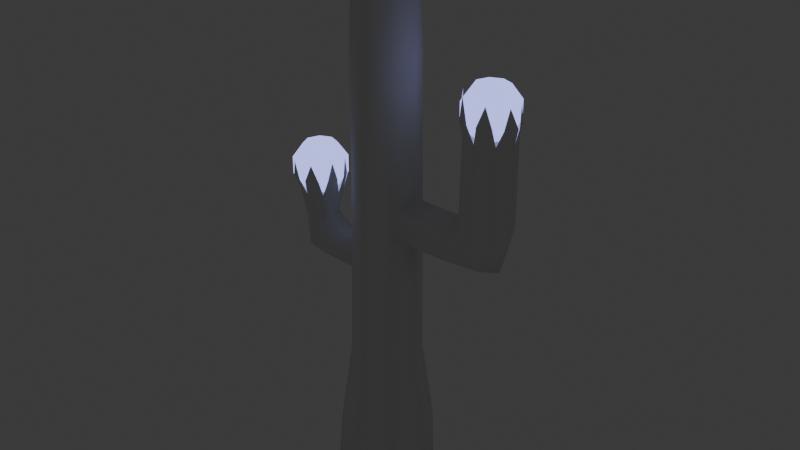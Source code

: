 # Source: cacto_2_.blend  (saved by Blender 4.1.23; exported with 4.5.12 LTS)
import bpy
from mathutils import Matrix  # noqa: F401  (used for matrix-valued properties, if any)

bpy.ops.wm.read_factory_settings(use_empty=True)
scene = bpy.context.scene
scene.name = 'Scene'

# ---- materials (node trees are filled in below, after node groups)
mat_material_001 = bpy.data.materials.new('Material.001')
mat_material_001.use_transparent_shadow = False

# ---- material node trees
mat_material_001.use_nodes = True; mat_material_001.node_tree.nodes.clear()
_N = mat_material_001.node_tree.nodes; _L = mat_material_001.node_tree.links
n0 = _N.new('ShaderNodeOutputMaterial'); n0.name = 'Material Output'; n0.location = (300, 300)
n1 = _N.new('ShaderNodeEmission'); n1.name = 'Emission'; n1.location = (10, 300)
n1.inputs[0].default_value = (0.1113, 0.1217, 0.2889, 1.0)
n1.inputs[1].default_value = 6.0
_L.new(n1.outputs[0], n0.inputs[0])
n0.is_active_output = True

# ---- world
world_world = bpy.data.worlds.new('World'); scene.world = world_world
world_world.use_nodes = True; world_world.node_tree.nodes.clear()
_N = world_world.node_tree.nodes; _L = world_world.node_tree.links
n0 = _N.new('ShaderNodeOutputWorld'); n0.name = 'World Output'; n0.location = (300, 300)
n1 = _N.new('ShaderNodeBackground'); n1.name = 'Background'; n1.location = (10, 300)
n1.inputs[0].default_value = (0.05088, 0.05088, 0.05088, 1.0)
_L.new(n1.outputs[0], n0.inputs[0])
n0.is_active_output = True
world_world.color = (0.05088, 0.05088, 0.05088)
world_world.use_sun_shadow = False
world_world.sun_shadow_jitter_overblur = 0.0

# ---- meshes
me_sphere_002 = bpy.data.meshes.new('Sphere.002')
me_sphere_002.from_pydata([(0.4501, 0.5534, 1.109), (0.797, 0.9003, 0.4335), (0.797, 0.9003, -0.4013), (0.4501, 0.5534, -1.077), (0.6826, -0.007975, 1.109), (1.173, -0.007975, 0.4335), (1.173, -0.007975, -0.4013), (0.6826, -0.007975, -1.077), (0.4501, -0.5693, 1.109), (0.797, -0.9163, 0.4335), (0.797, -0.9163, -0.4013), (0.4501, -0.5693, -1.077), (-0.1113, -0.8019, 1.109), (-0.1113, -1.293, 0.4335), (-0.1113, -1.293, -0.4013), (-0.1113, -0.8019, -1.077), (-0.6727, -0.5693, 1.109), (-1.02, -0.9163, 0.4335), (-1.02, -0.9163, -0.4013), (-0.6727, -0.5693, -1.077), (-0.1113, -0.007975, -1.335), (-0.1113, -0.007975, 1.367), (-0.9052, -0.007975, 1.109), (-1.396, -0.007975, 0.4335), (-1.396, -0.007975, -0.4013), (-0.9052, -0.007975, -1.077), (-0.6727, 0.5534, 1.109), (-1.02, 0.9003, 0.4335), (-1.02, 0.9003, -0.4013), (-0.6727, 0.5534, -1.077), (-0.1113, 0.7859, 1.109), (-0.1113, 1.277, 0.4335), (-0.1113, 1.277, -0.4013), (-0.1113, 0.7859, -1.077)], [], [(20, 33, 3), (32, 31, 1, 2), (30, 21, 0), (33, 32, 2, 3), (31, 30, 0, 1), (3, 2, 6, 7), (1, 0, 4, 5), (20, 3, 7), (2, 1, 5, 6), (0, 21, 4), (7, 6, 10, 11), (5, 4, 8, 9), (20, 7, 11), (6, 5, 9, 10), (4, 21, 8), (11, 10, 14, 15), (9, 8, 12, 13), (20, 11, 15), (10, 9, 13, 14), (8, 21, 12), (15, 14, 18, 19), (13, 12, 16, 17), (20, 15, 19), (14, 13, 17, 18), (12, 21, 16), (19, 18, 24, 25), (17, 16, 22, 23), (20, 19, 25), (18, 17, 23, 24), (16, 21, 22), (25, 24, 28, 29), (23, 22, 26, 27), (20, 25, 29), (24, 23, 27, 28), (22, 21, 26), (29, 28, 32, 33), (27, 26, 30, 31), (20, 29, 33), (28, 27, 31, 32), (26, 21, 30)])
me_sphere_002.polygons.foreach_set('use_smooth', [True] * 40)
_uv = me_sphere_002.uv_layers.new(name='UVMap')
_uv.uv.foreach_set('vector', [0.6875, 0.0, 0.75, 0.2, 0.625, 0.2, 0.75, 0.4, 0.75, 0.6, 0.625, 0.6, 0.625, 0.4, 0.75, 0.8, 0.6875, 1.0, 0.625, 0.8, 0.75, 0.2, 0.75, 0.4, 0.625, 0.4, 0.625, 0.2, 0.75, 0.6, 0.75, 0.8, 0.625, 0.8, 0.625, 0.6, 0.625, 0.2, 0.625, 0.4, 0.5, 0.4, 0.5, 0.2, 0.625, 0.6, 0.625, 0.8, 0.5, 0.8, 0.5, 0.6, 0.5625, 0.0, 0.625, 0.2, 0.5, 0.2, 0.625, 0.4, 0.625, 0.6, 0.5, 0.6, 0.5, 0.4, 0.625, 0.8, 0.5625, 1.0, 0.5, 0.8, 0.5, 0.2, 0.5, 0.4, 0.375, 0.4, 0.375, 0.2, 0.5, 0.6, 0.5, 0.8, 0.375, 0.8, 0.375, 0.6, 0.4375, 0.0, 0.5, 0.2, 0.375, 0.2, 0.5, 0.4, 0.5, 0.6, 0.375, 0.6, 0.375, 0.4, 0.5, 0.8, 0.4375, 1.0, 0.375, 0.8, 0.375, 0.2, 0.375, 0.4, 0.25, 0.4, 0.25, 0.2, 0.375, 0.6, 0.375, 0.8, 0.25, 0.8, 0.25, 0.6, 0.3125, 0.0, 0.375, 0.2, 0.25, 0.2, 0.375, 0.4, 0.375, 0.6, 0.25, 0.6, 0.25, 0.4, 0.375, 0.8, 0.3125, 1.0, 0.25, 0.8, 0.25, 0.2, 0.25, 0.4, 0.125, 0.4, 0.125, 0.2, 0.25, 0.6, 0.25, 0.8, 0.125, 0.8, 0.125, 0.6, 0.1875, 0.0, 0.25, 0.2, 0.125, 0.2, 0.25, 0.4, 0.25, 0.6, 0.125, 0.6, 0.125, 0.4, 0.25, 0.8, 0.1875, 1.0, 0.125, 0.8, 0.125, 0.2, 0.125, 0.4, 0.0, 0.4, 0.0, 0.2, 0.125, 0.6, 0.125, 0.8, 0.0, 0.8, 0.0, 0.6, 0.0625, 0.0, 0.125, 0.2, 0.0, 0.2, 0.125, 0.4, 0.125, 0.6, 0.0, 0.6, 0.0, 0.4, 0.125, 0.8, 0.0625, 1.0, 0.0, 0.8, 1.0, 0.2, 1.0, 0.4, 0.875, 0.4, 0.875, 0.2, 1.0, 0.6, 1.0, 0.8, 0.875, 0.8, 0.875, 0.6, 0.9375, 0.0, 1.0, 0.2, 0.875, 0.2, 1.0, 0.4, 1.0, 0.6, 0.875, 0.6, 0.875, 0.4, 1.0, 0.8, 0.9375, 1.0, 0.875, 0.8, 0.875, 0.2, 0.875, 0.4, 0.75, 0.4, 0.75, 0.2, 0.875, 0.6, 0.875, 0.8, 0.75, 0.8, 0.75, 0.6, 0.8125, 0.0, 0.875, 0.2, 0.75, 0.2, 0.875, 0.4, 0.875, 0.6, 0.75, 0.6, 0.75, 0.4, 0.875, 0.8, 0.8125, 1.0, 0.75, 0.8])
me_sphere_002.materials.append(mat_material_001)
me_sphere_002.update()
me_sphere = bpy.data.meshes.new('Sphere')
me_sphere.from_pydata([(0.4973, 0.5534, 1.109), (0.8443, 0.9003, 0.4335), (0.8443, 0.9003, -0.4013), (0.4973, 0.5534, -1.077), (0.7299, -0.007975, 1.109), (1.221, -0.007975, 0.4335), (1.221, -0.007975, -0.4013), (0.7299, -0.007975, -1.077), (0.4973, -0.5693, 1.109), (0.8443, -0.9163, 0.4335), (0.8443, -0.9163, -0.4013), (0.4973, -0.5693, -1.077), (-0.06403, -0.8019, 1.109), (-0.06403, -1.293, 0.4335), (-0.06403, -1.293, -0.4013), (-0.06403, -0.8019, -1.077), (-0.6254, -0.5693, 1.109), (-0.9723, -0.9163, 0.4335), (-0.9723, -0.9163, -0.4013), (-0.6254, -0.5693, -1.077), (-0.06403, -0.007975, -1.335), (-0.06403, -0.007975, 1.367), (-0.8579, -0.007975, 1.109), (-1.349, -0.007975, 0.4335), (-1.349, -0.007975, -0.4013), (-0.8579, -0.007975, -1.077), (-0.6254, 0.5534, 1.109), (-0.9723, 0.9003, 0.4335), (-0.9723, 0.9003, -0.4013), (-0.6254, 0.5534, -1.077), (-0.06403, 0.7859, 1.109), (-0.06403, 1.277, 0.4335), (-0.06403, 1.277, -0.4013), (-0.06403, 0.7859, -1.077)], [], [(20, 33, 3), (32, 31, 1, 2), (30, 21, 0), (33, 32, 2, 3), (31, 30, 0, 1), (3, 2, 6, 7), (1, 0, 4, 5), (20, 3, 7), (2, 1, 5, 6), (0, 21, 4), (7, 6, 10, 11), (5, 4, 8, 9), (20, 7, 11), (6, 5, 9, 10), (4, 21, 8), (11, 10, 14, 15), (9, 8, 12, 13), (20, 11, 15), (10, 9, 13, 14), (8, 21, 12), (15, 14, 18, 19), (13, 12, 16, 17), (20, 15, 19), (14, 13, 17, 18), (12, 21, 16), (19, 18, 24, 25), (17, 16, 22, 23), (20, 19, 25), (18, 17, 23, 24), (16, 21, 22), (25, 24, 28, 29), (23, 22, 26, 27), (20, 25, 29), (24, 23, 27, 28), (22, 21, 26), (29, 28, 32, 33), (27, 26, 30, 31), (20, 29, 33), (28, 27, 31, 32), (26, 21, 30)])
me_sphere.polygons.foreach_set('use_smooth', [True] * 40)
_uv = me_sphere.uv_layers.new(name='UVMap')
_uv.uv.foreach_set('vector', [0.6875, 0.0, 0.75, 0.2, 0.625, 0.2, 0.75, 0.4, 0.75, 0.6, 0.625, 0.6, 0.625, 0.4, 0.75, 0.8, 0.6875, 1.0, 0.625, 0.8, 0.75, 0.2, 0.75, 0.4, 0.625, 0.4, 0.625, 0.2, 0.75, 0.6, 0.75, 0.8, 0.625, 0.8, 0.625, 0.6, 0.625, 0.2, 0.625, 0.4, 0.5, 0.4, 0.5, 0.2, 0.625, 0.6, 0.625, 0.8, 0.5, 0.8, 0.5, 0.6, 0.5625, 0.0, 0.625, 0.2, 0.5, 0.2, 0.625, 0.4, 0.625, 0.6, 0.5, 0.6, 0.5, 0.4, 0.625, 0.8, 0.5625, 1.0, 0.5, 0.8, 0.5, 0.2, 0.5, 0.4, 0.375, 0.4, 0.375, 0.2, 0.5, 0.6, 0.5, 0.8, 0.375, 0.8, 0.375, 0.6, 0.4375, 0.0, 0.5, 0.2, 0.375, 0.2, 0.5, 0.4, 0.5, 0.6, 0.375, 0.6, 0.375, 0.4, 0.5, 0.8, 0.4375, 1.0, 0.375, 0.8, 0.375, 0.2, 0.375, 0.4, 0.25, 0.4, 0.25, 0.2, 0.375, 0.6, 0.375, 0.8, 0.25, 0.8, 0.25, 0.6, 0.3125, 0.0, 0.375, 0.2, 0.25, 0.2, 0.375, 0.4, 0.375, 0.6, 0.25, 0.6, 0.25, 0.4, 0.375, 0.8, 0.3125, 1.0, 0.25, 0.8, 0.25, 0.2, 0.25, 0.4, 0.125, 0.4, 0.125, 0.2, 0.25, 0.6, 0.25, 0.8, 0.125, 0.8, 0.125, 0.6, 0.1875, 0.0, 0.25, 0.2, 0.125, 0.2, 0.25, 0.4, 0.25, 0.6, 0.125, 0.6, 0.125, 0.4, 0.25, 0.8, 0.1875, 1.0, 0.125, 0.8, 0.125, 0.2, 0.125, 0.4, 0.0, 0.4, 0.0, 0.2, 0.125, 0.6, 0.125, 0.8, 0.0, 0.8, 0.0, 0.6, 0.0625, 0.0, 0.125, 0.2, 0.0, 0.2, 0.125, 0.4, 0.125, 0.6, 0.0, 0.6, 0.0, 0.4, 0.125, 0.8, 0.0625, 1.0, 0.0, 0.8, 1.0, 0.2, 1.0, 0.4, 0.875, 0.4, 0.875, 0.2, 1.0, 0.6, 1.0, 0.8, 0.875, 0.8, 0.875, 0.6, 0.9375, 0.0, 1.0, 0.2, 0.875, 0.2, 1.0, 0.4, 1.0, 0.6, 0.875, 0.6, 0.875, 0.4, 1.0, 0.8, 0.9375, 1.0, 0.875, 0.8, 0.875, 0.2, 0.875, 0.4, 0.75, 0.4, 0.75, 0.2, 0.875, 0.6, 0.875, 0.8, 0.75, 0.8, 0.75, 0.6, 0.8125, 0.0, 0.875, 0.2, 0.75, 0.2, 0.875, 0.4, 0.875, 0.6, 0.75, 0.6, 0.75, 0.4, 0.875, 0.8, 0.8125, 1.0, 0.75, 0.8])
me_sphere.materials.append(mat_material_001)
me_sphere.update()
me_cylinder_004 = bpy.data.meshes.new('Cylinder.004')
me_cylinder_004.from_pydata([(1.372, 0.0, -1.413), (1.043, 0.0, 1.0), (0.983, -0.9404, -1.413), (-2.819, 0.0, 4.423), (0.7496, -0.7071, 1.0), (0.04251, -1.33, -1.413), (0.04251, -1.0, 1.0), (2.337, 0.0, 4.527), (2.333, -0.4436, 4.711), (-1.917, 0.0, 3.284), (-0.8979, -0.9404, -1.413), (2.325, -0.6274, 5.154), (2.316, -0.4436, 5.598), (-1.854, -0.3649, 3.421), (-0.6646, -0.7071, 1.0), (2.312, 0.0, 5.782), (-1.7, -0.516, 3.752), (3.746, 0.0, 4.657), (3.545, -0.573, 4.862), (-1.287, 0.0, -1.413), (-1.547, -0.3649, 4.083), (3.145, -0.8103, 5.206), (-0.9575, 0.0, 1.0), (2.693, -0.573, 5.672), (-1.484, 0.0, 4.22), (2.513, 0.0, 5.867), (1.413, 0.0, -3.258), (4.023, 0.0, 5.724), (3.814, -0.5142, 5.764), (-2.553, 0.0, 3.485), (0.996, -1.006, -3.258), (3.309, -0.7273, 5.862), (2.804, -0.5142, 5.959), (-2.415, -0.4322, 3.599), (-0.01004, -1.423, -3.258), (2.595, 0.0, 6.0), (-2.082, -0.6112, 3.875), (4.022, 0.0, 8.234), (-1.016, -1.006, -3.258), (3.819, -0.4901, 8.242), (3.329, -0.6932, 8.26), (-1.749, -0.4322, 4.15), (2.839, -0.4901, 8.279), (-1.433, 0.0, -3.258), (-1.611, 0.0, 4.265), (2.636, 0.0, 8.286), (2.662, -0.3831, 8.719), (1.042, 0.0, 3.002), (2.536, -0.07901, 8.724), (0.7574, -0.6866, 3.002), (2.653, -0.2451, 9.395), (3.133, -0.7274, 8.695), (-2.666, -0.2597, 4.425), (0.07085, -0.971, 3.002), (2.816, -0.5961, 8.707), (-2.279, -0.4331, 4.527), (2.881, -0.5732, 9.315), (-0.6157, -0.6866, 3.002), (3.778, -0.6122, 8.72), (-1.972, -0.3062, 4.524), (3.425, -0.7585, 8.733), (-0.9001, 0.0, 3.002), (3.587, -0.643, 9.244), (-1.845, 0.0, 4.523), (4.117, -0.02212, 8.635), (-2.898, 0.0, 5.258), (3.964, -0.3903, 8.654), (4.006, -0.2278, 9.181), (0.7582, -0.6771, 4.596), (-2.72, -0.4292, 5.257), (0.0811, -0.9576, 4.596), (-2.291, -0.607, 5.253), (2.333, 0.4436, 4.711), (-0.596, -0.6771, 4.596), (2.325, 0.6274, 5.154), (-1.862, -0.4292, 5.248), (2.316, 0.4436, 5.598), (-0.8765, 0.0, 4.596), (3.545, 0.573, 4.862), (-1.684, 0.0, 5.247), (3.145, 0.8103, 5.206), (-3.023, -0.1593, 5.678), (2.693, 0.573, 5.672), (1.004, 0.0, 7.12), (3.814, 0.5142, 5.764), (0.7312, -0.6576, 7.12), (3.309, 0.7273, 5.862), (-2.939, -0.3604, 5.677), (2.804, 0.5142, 5.959), (3.819, 0.4901, 8.242), (0.07357, -0.93, 7.12), (-3.039, -0.2576, 6.18), (3.329, 0.6932, 8.26), (-0.584, -0.6576, 7.12), (2.839, 0.4901, 8.279), (-2.776, -0.6005, 5.692), (2.662, 0.3831, 8.719), (-0.8564, 0.0, 7.12), (2.536, 0.07901, 8.724), (-2.426, -0.7455, 5.689), (2.653, 0.2451, 9.395), (1.004, 0.0, 9.614), (3.133, 0.7274, 8.695), (-2.608, -0.7224, 6.186), (2.816, 0.5961, 8.707), (-1.845, -0.6006, 5.684), (2.881, 0.5732, 9.315), (0.7312, -0.6576, 9.614), (3.778, 0.6122, 8.72), (0.07357, -0.93, 9.614), (3.425, 0.7585, 8.733), (-2.212, -0.7524, 5.687), (3.587, 0.643, 9.244), (-0.584, -0.6576, 9.614), (4.117, 0.02212, 8.635), (-2.043, -0.6798, 6.171), (3.964, 0.3903, 8.654), (-0.8564, 0.0, 9.614), (4.006, 0.2278, 9.181), (-1.704, -0.3829, 5.708), (0.9241, 0.0, 11.77), (-1.597, -0.1253, 5.707), (0.675, -0.6014, 11.77), (-1.65, -0.2519, 6.212), (0.07357, -0.8505, 11.77), (-0.5278, -0.6014, 11.77), (-0.7769, 0.0, 11.77), (0.6375, 0.0, 12.7), (-1.854, 0.3649, 3.421), (0.4723, -0.3987, 12.7), (-1.7, 0.516, 3.752), (0.07357, -0.5639, 12.7), (-1.547, 0.3649, 4.083), (-0.3252, -0.3987, 12.7), (-2.415, 0.4322, 3.599), (-0.4903, 0.0, 12.7), (-2.082, 0.6112, 3.875), (0.07357, 0.0, 13.17), (-1.749, 0.4322, 4.15), (-2.666, 0.2597, 4.425), (0.983, 0.9404, -1.413), (-2.279, 0.4331, 4.527), (0.7496, 0.7071, 1.0), (-1.972, 0.3062, 4.524), (0.04251, 1.33, -1.413), (-2.72, 0.4292, 5.257), (0.04251, 1.0, 1.0), (-2.291, 0.607, 5.253), (-0.8979, 0.9404, -1.413), (-1.862, 0.4292, 5.248), (-0.6646, 0.7071, 1.0), (0.996, 1.006, -3.258), (-3.023, 0.1593, 5.678), (-0.01004, 1.423, -3.258), (-2.939, 0.3604, 5.677), (-3.039, 0.2576, 6.18), (-1.016, 1.006, -3.258), (-2.776, 0.6005, 5.692), (0.7574, 0.6866, 3.002), (-2.426, 0.7455, 5.689), (0.07085, 0.971, 3.002), (-2.608, 0.7224, 6.186), (-0.6157, 0.6866, 3.002), (0.7582, 0.6771, 4.596), (-1.845, 0.6006, 5.684), (0.0811, 0.9576, 4.596), (-2.212, 0.7524, 5.687), (-0.596, 0.6771, 4.596), (-2.043, 0.6798, 6.171), (-1.704, 0.3829, 5.708), (0.7312, 0.6576, 7.12), (-1.597, 0.1253, 5.707), (0.07357, 0.93, 7.12), (-1.65, 0.2519, 6.212), (-0.584, 0.6576, 7.12), (0.7312, 0.6576, 9.614), (0.07357, 0.93, 9.614), (-0.584, 0.6576, 9.614), (0.675, 0.6014, 11.77), (0.07357, 0.8505, 11.77), (-0.5278, 0.6014, 11.77), (0.4723, 0.3987, 12.7), (0.07357, 0.5639, 12.7), (-0.3252, 0.3987, 12.7), (-0.6765, -0.5149, 3.697), (-0.7496, -0.3516, 3.334), (-0.7312, -0.3703, 4.053), (-0.8972, 0.0, 3.201), (-0.8529, 0.0, 4.201), (-0.7312, 0.3703, 4.053), (-0.7496, 0.3516, 3.334), (-0.6765, 0.5149, 3.697), (1.018, 0.0, 4.574), (0.8505, -0.4494, 4.742), (1.022, 0.0, 5.821), (0.7669, -0.636, 5.193), (0.838, -0.4494, 5.641), (0.7669, 0.636, 5.193), (0.838, 0.4494, 5.641), (0.8505, 0.4494, 4.742)], [], [(0, 1, 4, 2), (2, 4, 6, 5), (5, 6, 14, 10), (10, 14, 22, 19), (6, 4, 49, 53), (5, 10, 38, 34), (0, 2, 30, 26), (10, 19, 43, 38), (2, 5, 34, 30), (14, 6, 53, 57), (4, 1, 47, 49), (22, 14, 57, 61), (70, 68, 85, 90), (57, 53, 70, 73), (192, 68, 49, 47), (185, 187, 61, 57, 73, 77, 188, 186, 184), (53, 49, 68, 70), (73, 70, 90, 93), (196, 194, 83, 85, 68, 192, 193, 195), (77, 73, 93, 97), (113, 109, 124, 125), (97, 93, 113, 117), (90, 85, 107, 109), (93, 90, 109, 113), (85, 83, 101, 107), (107, 101, 120, 122), (117, 113, 125, 126), (109, 107, 122, 124), (125, 124, 131, 133), (122, 120, 127, 129), (126, 125, 133, 135), (124, 122, 129, 131), (135, 133, 137), (131, 129, 137), (133, 131, 137), (129, 127, 137), (0, 140, 142, 1), (140, 144, 146, 142), (144, 148, 150, 146), (148, 19, 22, 150), (146, 160, 158, 142), (144, 153, 156, 148), (0, 26, 151, 140), (148, 156, 43, 19), (140, 151, 153, 144), (150, 162, 160, 146), (142, 158, 47, 1), (22, 61, 162, 150), (165, 172, 170, 163), (162, 167, 165, 160), (192, 47, 158, 163), (190, 191, 189, 188, 77, 167, 162, 61, 187), (160, 165, 163, 158), (167, 174, 172, 165), (199, 192, 163, 170, 83, 194, 198, 197), (77, 97, 174, 167), (177, 180, 179, 176), (97, 117, 177, 174), (172, 176, 175, 170), (174, 177, 176, 172), (170, 175, 101, 83), (175, 178, 120, 101), (117, 126, 180, 177), (176, 179, 178, 175), (180, 183, 182, 179), (178, 181, 127, 120), (126, 135, 183, 180), (179, 182, 181, 178), (135, 137, 183), (182, 137, 181), (183, 137, 182), (181, 137, 127), (153, 151, 26, 30, 34, 38, 43, 156), (185, 13, 9, 187), (188, 24, 20, 186), (184, 16, 13, 185), (186, 20, 16, 184), (13, 33, 29, 9), (20, 41, 36, 16), (16, 36, 33, 13), (24, 44, 41, 20), (44, 63, 59, 41), (3, 139, 134, 29), (41, 59, 55, 36), (36, 55, 52, 33), (59, 75, 71, 55), (55, 71, 69, 52), (63, 79, 75, 59), (52, 69, 65, 3), (69, 87, 81, 65), (87, 91, 81), (71, 99, 95, 69), (99, 103, 95), (75, 105, 111, 71), (105, 115, 111), (79, 121, 119, 75), (121, 123, 119), (190, 187, 9, 128), (188, 189, 132, 24), (191, 190, 128, 130), (191, 130, 132, 189), (128, 9, 29, 134), (132, 130, 136, 138), (130, 128, 134, 136), (24, 132, 138, 44), (44, 138, 143, 63), (138, 136, 141, 143), (136, 134, 139, 141), (143, 141, 147, 149), (141, 139, 145, 147), (63, 143, 149, 79), (65, 145, 139, 3), (145, 65, 152, 154), (154, 152, 155), (147, 145, 157, 159), (159, 157, 161), (149, 147, 166, 164), (164, 166, 168), (79, 149, 169, 171), (171, 169, 173), (12, 15, 194, 196), (193, 8, 11, 195), (11, 12, 196, 195), (192, 7, 8, 193), (7, 17, 18, 8), (12, 23, 25, 15), (11, 8, 18, 21), (11, 21, 23, 12), (21, 31, 32, 23), (17, 27, 28, 18), (23, 32, 35, 25), (21, 18, 28, 31), (31, 28, 39, 40), (31, 40, 42, 32), (27, 37, 39, 28), (32, 42, 45, 35), (42, 46, 48, 45), (46, 50, 48), (40, 51, 54, 42), (51, 56, 54), (40, 39, 58, 60), (60, 58, 62), (37, 64, 66, 39), (64, 67, 66), (194, 15, 76, 198), (197, 74, 72, 199), (198, 76, 74, 197), (192, 199, 72, 7), (7, 72, 78, 17), (76, 15, 25, 82), (74, 80, 78, 72), (74, 76, 82, 80), (80, 82, 88, 86), (17, 78, 84, 27), (82, 25, 35, 88), (80, 86, 84, 78), (86, 92, 89, 84), (86, 88, 94, 92), (27, 84, 89, 37), (88, 35, 45, 94), (94, 45, 98, 96), (96, 98, 100), (92, 94, 104, 102), (102, 104, 106), (92, 110, 108, 89), (110, 112, 108), (37, 89, 116, 114), (114, 116, 118), (3, 29, 33, 52)])
me_cylinder_004.polygons.foreach_set('use_smooth', [True] * 169)
_uv = me_cylinder_004.uv_layers.new(name='UVMap')
_uv.uv.foreach_set('vector', [0.75, 0.5, 0.75, 1.0, 0.625, 1.0, 0.625, 0.5, 0.625, 0.5, 0.625, 1.0, 0.5, 1.0, 0.5, 0.5, 0.5, 0.5, 0.5, 1.0, 0.375, 1.0, 0.375, 0.5, 0.375, 0.5, 0.375, 1.0, 0.25, 1.0, 0.25, 0.5, 0.5, 1.0, 0.625, 1.0, 0.625, 1.0, 0.5, 1.0, 0.5, 0.5, 0.375, 0.5, 0.375, 0.5, 0.5, 0.5, 0.75, 0.5, 0.625, 0.5, 0.625, 0.5, 0.75, 0.5, 0.375, 0.5, 0.25, 0.5, 0.25, 0.5, 0.375, 0.5, 0.625, 0.5, 0.5, 0.5, 0.5, 0.5, 0.625, 0.5, 0.375, 1.0, 0.5, 1.0, 0.5, 1.0, 0.375, 1.0, 0.625, 1.0, 0.75, 1.0, 0.75, 1.0, 0.625, 1.0, 0.25, 1.0, 0.375, 1.0, 0.375, 1.0, 0.25, 1.0, 0.5, 1.0, 0.625, 1.0, 0.625, 1.0, 0.5, 1.0, 0.375, 1.0, 0.5, 1.0, 0.5, 1.0, 0.375, 1.0, 0.7311, 1.0, 0.625, 1.0, 0.625, 1.0, 0.75, 1.0, 0.3118, 1.0, 0.25, 1.0, 0.25, 1.0, 0.375, 1.0, 0.375, 1.0, 0.25, 1.0, 0.2647, 1.0, 0.319, 1.0, 0.3441, 1.0, 0.5, 1.0, 0.625, 1.0, 0.625, 1.0, 0.5, 1.0, 0.375, 1.0, 0.5, 1.0, 0.5, 1.0, 0.375, 1.0, 0.666, 1.0, 0.75, 1.0, 0.75, 1.0, 0.625, 1.0, 0.625, 1.0, 0.7311, 1.0, 0.6669, 1.0, 0.6318, 1.0, 0.25, 1.0, 0.375, 1.0, 0.375, 1.0, 0.25, 1.0, 0.375, 1.0, 0.5, 1.0, 0.5, 1.0, 0.375, 1.0, 0.25, 1.0, 0.375, 1.0, 0.375, 1.0, 0.25, 1.0, 0.5, 1.0, 0.625, 1.0, 0.625, 1.0, 0.5, 1.0, 0.375, 1.0, 0.5, 1.0, 0.5, 1.0, 0.375, 1.0, 0.625, 1.0, 0.75, 1.0, 0.75, 1.0, 0.625, 1.0, 0.625, 1.0, 0.75, 1.0, 0.75, 1.0, 0.625, 1.0, 0.25, 1.0, 0.375, 1.0, 0.375, 1.0, 0.25, 1.0, 0.5, 1.0, 0.625, 1.0, 0.625, 1.0, 0.5, 1.0, 0.375, 1.0, 0.5, 1.0, 0.5, 1.0, 0.375, 1.0, 0.625, 1.0, 0.75, 1.0, 0.75, 1.0, 0.625, 1.0, 0.25, 1.0, 0.375, 1.0, 0.375, 1.0, 0.25, 1.0, 0.5, 1.0, 0.625, 1.0, 0.625, 1.0, 0.5, 1.0, 0.25, 1.0, 0.375, 1.0, 0.25, 1.0, 0.5, 1.0, 0.625, 1.0, 0.5, 1.0, 0.375, 1.0, 0.5, 1.0, 0.375, 1.0, 0.625, 1.0, 0.75, 1.0, 0.625, 1.0, 0.75, 0.5, 0.625, 0.5, 0.625, 1.0, 0.75, 1.0, 0.625, 0.5, 0.5, 0.5, 0.5, 1.0, 0.625, 1.0, 0.5, 0.5, 0.375, 0.5, 0.375, 1.0, 0.5, 1.0, 0.375, 0.5, 0.25, 0.5, 0.25, 1.0, 0.375, 1.0, 0.5, 1.0, 0.5, 1.0, 0.625, 1.0, 0.625, 1.0, 0.5, 0.5, 0.5, 0.5, 0.375, 0.5, 0.375, 0.5, 0.75, 0.5, 0.75, 0.5, 0.625, 0.5, 0.625, 0.5, 0.375, 0.5, 0.375, 0.5, 0.25, 0.5, 0.25, 0.5, 0.625, 0.5, 0.625, 0.5, 0.5, 0.5, 0.5, 0.5, 0.375, 1.0, 0.375, 1.0, 0.5, 1.0, 0.5, 1.0, 0.625, 1.0, 0.625, 1.0, 0.75, 1.0, 0.75, 1.0, 0.25, 1.0, 0.25, 1.0, 0.375, 1.0, 0.375, 1.0, 0.5, 1.0, 0.5, 1.0, 0.625, 1.0, 0.625, 1.0, 0.375, 1.0, 0.375, 1.0, 0.5, 1.0, 0.5, 1.0, 0.75, 1.0, 0.75, 1.0, 0.625, 1.0, 0.625, 1.0, 0.3166, 1.0, 0.3445, 1.0, 0.3171, 1.0, 0.25, 1.0, 0.25, 1.0, 0.375, 1.0, 0.375, 1.0, 0.25, 1.0, 0.25, 1.0, 0.5, 1.0, 0.5, 1.0, 0.625, 1.0, 0.625, 1.0, 0.375, 1.0, 0.375, 1.0, 0.5, 1.0, 0.5, 1.0, 0.6669, 1.0, 0.7311, 1.0, 0.625, 1.0, 0.625, 1.0, 0.75, 1.0, 0.75, 1.0, 0.666, 1.0, 0.6318, 1.0, 0.25, 1.0, 0.25, 1.0, 0.375, 1.0, 0.375, 1.0, 0.375, 1.0, 0.375, 1.0, 0.5, 1.0, 0.5, 1.0, 0.25, 1.0, 0.25, 1.0, 0.375, 1.0, 0.375, 1.0, 0.5, 1.0, 0.5, 1.0, 0.625, 1.0, 0.625, 1.0, 0.375, 1.0, 0.375, 1.0, 0.5, 1.0, 0.5, 1.0, 0.625, 1.0, 0.625, 1.0, 0.75, 1.0, 0.75, 1.0, 0.625, 1.0, 0.625, 1.0, 0.75, 1.0, 0.75, 1.0, 0.25, 1.0, 0.25, 1.0, 0.375, 1.0, 0.375, 1.0, 0.5, 1.0, 0.5, 1.0, 0.625, 1.0, 0.625, 1.0, 0.375, 1.0, 0.375, 1.0, 0.5, 1.0, 0.5, 1.0, 0.625, 1.0, 0.625, 1.0, 0.75, 1.0, 0.75, 1.0, 0.25, 1.0, 0.25, 1.0, 0.375, 1.0, 0.375, 1.0, 0.5, 1.0, 0.5, 1.0, 0.625, 1.0, 0.625, 1.0, 0.25, 1.0, 0.25, 1.0, 0.375, 1.0, 0.5, 1.0, 0.5, 1.0, 0.625, 1.0, 0.375, 1.0, 0.375, 1.0, 0.5, 1.0, 0.625, 1.0, 0.625, 1.0, 0.75, 1.0, 0.5, 0.5, 0.625, 0.5, 0.75, 0.5, 0.625, 0.5, 0.5, 0.5, 0.375, 0.5, 0.25, 0.5, 0.375, 0.5, 0.375, 1.0, 0.375, 1.0, 0.25, 1.0, 0.25, 1.0, 0.75, 1.0, 0.75, 1.0, 0.625, 1.0, 0.625, 1.0, 0.5, 1.0, 0.5, 1.0, 0.375, 1.0, 0.375, 1.0, 0.625, 1.0, 0.625, 1.0, 0.5, 1.0, 0.5, 1.0, 0.375, 1.0, 0.375, 1.0, 0.25, 1.0, 0.25, 1.0, 0.625, 1.0, 0.625, 1.0, 0.5, 1.0, 0.5, 1.0, 0.5, 1.0, 0.5, 1.0, 0.375, 1.0, 0.375, 1.0, 0.75, 1.0, 0.75, 1.0, 0.625, 1.0, 0.625, 1.0, 0.75, 1.0, 0.75, 1.0, 0.625, 1.0, 0.625, 1.0, 0.5, 1.0, 0.3789, 1.0, 0.375, 1.0, 0.25, 1.0, 0.625, 1.0, 0.625, 1.0, 0.5, 1.0, 0.5, 1.0, 0.5, 1.0, 0.5, 1.0, 0.375, 1.0, 0.375, 1.0, 0.625, 1.0, 0.625, 1.0, 0.5, 1.0, 0.5, 1.0, 0.5, 1.0, 0.5, 1.0, 0.375, 1.0, 0.375, 1.0, 0.75, 1.0, 0.75, 1.0, 0.625, 1.0, 0.625, 1.0, 0.375, 1.0, 0.375, 1.0, 0.25, 1.0, 0.2976, 1.0, 0.375, 1.0, 0.375, 1.0, 0.25, 1.0, 0.25, 1.0, 0.375, 1.0, 0.375, 1.0, 0.25, 1.0, 0.5, 1.0, 0.5, 1.0, 0.375, 1.0, 0.375, 1.0, 0.5, 1.0, 0.5, 1.0, 0.375, 1.0, 0.625, 1.0, 0.625, 1.0, 0.5, 1.0, 0.5, 1.0, 0.625, 1.0, 0.625, 1.0, 0.5, 1.0, 0.75, 1.0, 0.75, 1.0, 0.625, 1.0, 0.625, 1.0, 0.75, 1.0, 0.75, 1.0, 0.625, 1.0, 0.3659, 1.0, 0.25, 1.0, 0.25, 1.0, 0.375, 1.0, 0.7228, 1.0, 0.625, 1.0, 0.625, 1.0, 0.75, 1.0, 0.4982, 1.0, 0.375, 1.0, 0.375, 1.0, 0.5, 1.0, 0.5, 1.0, 0.5, 1.0, 0.625, 1.0, 0.6167, 1.0, 0.375, 1.0, 0.25, 1.0, 0.25, 1.0, 0.375, 1.0, 0.625, 1.0, 0.5, 1.0, 0.5, 1.0, 0.625, 1.0, 0.5, 1.0, 0.375, 1.0, 0.375, 1.0, 0.5, 1.0, 0.75, 1.0, 0.625, 1.0, 0.625, 1.0, 0.75, 1.0, 0.75, 1.0, 0.625, 1.0, 0.625, 1.0, 0.75, 1.0, 0.625, 1.0, 0.5, 1.0, 0.5, 1.0, 0.625, 1.0, 0.5, 1.0, 0.375, 1.0, 0.375, 1.0, 0.5, 1.0, 0.625, 1.0, 0.5, 1.0, 0.5, 1.0, 0.625, 1.0, 0.5, 1.0, 0.375, 1.0, 0.375, 1.0, 0.5, 1.0, 0.75, 1.0, 0.625, 1.0, 0.625, 1.0, 0.75, 1.0, 0.25, 1.0, 0.375, 1.0, 0.375, 1.0, 0.25, 1.0, 0.375, 1.0, 0.25, 1.0, 0.25, 1.0, 0.375, 1.0, 0.375, 1.0, 0.25, 1.0, 0.375, 1.0, 0.5, 1.0, 0.375, 1.0, 0.375, 1.0, 0.5, 1.0, 0.5, 1.0, 0.375, 1.0, 0.5, 1.0, 0.625, 1.0, 0.5, 1.0, 0.5, 1.0, 0.625, 1.0, 0.625, 1.0, 0.5, 1.0, 0.625, 1.0, 0.75, 1.0, 0.625, 1.0, 0.625, 1.0, 0.75, 1.0, 0.75, 1.0, 0.625, 1.0, 0.75, 1.0, 0.375, 1.0, 0.25, 1.0, 0.25, 1.0, 0.375, 1.0, 0.625, 1.0, 0.625, 1.0, 0.5, 1.0, 0.5, 1.0, 0.5, 1.0, 0.375, 1.0, 0.375, 1.0, 0.5, 1.0, 0.75, 1.0, 0.75, 1.0, 0.625, 1.0, 0.625, 1.0, 0.75, 1.0, 0.75, 1.0, 0.625, 1.0, 0.625, 1.0, 0.375, 1.0, 0.375, 1.0, 0.25, 1.0, 0.25, 1.0, 0.5, 1.0, 0.625, 1.0, 0.625, 1.0, 0.5, 1.0, 0.5, 1.0, 0.5, 1.0, 0.375, 1.0, 0.375, 1.0, 0.5, 1.0, 0.5, 1.0, 0.375, 1.0, 0.375, 1.0, 0.75, 1.0, 0.75, 1.0, 0.625, 1.0, 0.625, 1.0, 0.375, 1.0, 0.375, 1.0, 0.25, 1.0, 0.25, 1.0, 0.5, 1.0, 0.625, 1.0, 0.625, 1.0, 0.5, 1.0, 0.5, 1.0, 0.625, 1.0, 0.625, 1.0, 0.5, 1.0, 0.5, 1.0, 0.5, 1.0, 0.375, 1.0, 0.375, 1.0, 0.75, 1.0, 0.75, 1.0, 0.625, 1.0, 0.625, 1.0, 0.375, 1.0, 0.375, 1.0, 0.25, 1.0, 0.25, 1.0, 0.375, 1.0, 0.375, 1.0, 0.25, 1.0, 0.25, 1.0, 0.375, 1.0, 0.375, 1.0, 0.25, 1.0, 0.5, 1.0, 0.5, 1.0, 0.375, 1.0, 0.375, 1.0, 0.5, 1.0, 0.5, 1.0, 0.375, 1.0, 0.5, 1.0, 0.625, 1.0, 0.625, 1.0, 0.5, 1.0, 0.5, 1.0, 0.625, 1.0, 0.5, 1.0, 0.75, 1.0, 0.75, 1.0, 0.625, 1.0, 0.625, 1.0, 0.75, 1.0, 0.75, 1.0, 0.625, 1.0, 0.25, 1.0, 0.25, 1.0, 0.375, 1.0, 0.375, 1.0, 0.5, 1.0, 0.5, 1.0, 0.625, 1.0, 0.625, 1.0, 0.375, 1.0, 0.375, 1.0, 0.5, 1.0, 0.5, 1.0, 0.7215, 1.0, 0.625, 1.0, 0.625, 1.0, 0.75, 1.0, 0.75, 1.0, 0.625, 1.0, 0.625, 1.0, 0.75, 1.0, 0.375, 1.0, 0.25, 1.0, 0.25, 1.0, 0.375, 1.0, 0.5, 1.0, 0.5, 1.0, 0.625, 1.0, 0.625, 1.0, 0.5, 1.0, 0.375, 1.0, 0.375, 1.0, 0.5, 1.0, 0.5, 1.0, 0.375, 1.0, 0.375, 1.0, 0.5, 1.0, 0.75, 1.0, 0.625, 1.0, 0.625, 1.0, 0.75, 1.0, 0.375, 1.0, 0.25, 1.0, 0.25, 1.0, 0.375, 1.0, 0.5, 1.0, 0.5, 1.0, 0.625, 1.0, 0.625, 1.0, 0.5, 1.0, 0.5, 1.0, 0.625, 1.0, 0.625, 1.0, 0.5, 1.0, 0.375, 1.0, 0.375, 1.0, 0.5, 1.0, 0.75, 1.0, 0.625, 1.0, 0.625, 1.0, 0.75, 1.0, 0.375, 1.0, 0.25, 1.0, 0.25, 1.0, 0.375, 1.0, 0.375, 1.0, 0.25, 1.0, 0.25, 1.0, 0.375, 1.0, 0.375, 1.0, 0.25, 1.0, 0.375, 1.0, 0.5, 1.0, 0.375, 1.0, 0.375, 1.0, 0.5, 1.0, 0.5, 1.0, 0.375, 1.0, 0.5, 1.0, 0.5, 1.0, 0.5, 1.0, 0.625, 1.0, 0.625, 1.0, 0.5, 1.0, 0.5, 1.0, 0.625, 1.0, 0.75, 1.0, 0.625, 1.0, 0.625, 1.0, 0.75, 1.0, 0.75, 1.0, 0.625, 1.0, 0.75, 1.0, 0.75, 1.0, 0.25, 1.0, 0.375, 1.0, 0.375, 1.0])
me_cylinder_004.update()

# ---- objects
ob_sphere_002 = bpy.data.objects.new('Sphere.002', me_sphere_002)
ob_sphere = bpy.data.objects.new('Sphere', me_sphere)
ob_cylinder_004 = bpy.data.objects.new('Cylinder.004', me_cylinder_004)

# ---- transforms, parenting, visibility, modifiers, constraints
ob_sphere_002.location = (0.7777, -5.629e-07, 3.23)
ob_sphere_002.scale = (0.1506, 0.1506, 0.1506)
ob_sphere.location = (-0.6789, -4.595e-07, 2.46)
ob_sphere.scale = (0.1529, 0.1529, 0.1529)
ob_cylinder_004.location = (-0.0918, -2.551e-07, 0.9382)
ob_cylinder_004.scale = (0.2572, 0.2572, 0.2572)

# ---- collection membership
scene.collection.objects.link(ob_sphere_002)
scene.collection.objects.link(ob_sphere)
scene.collection.objects.link(ob_cylinder_004)

# ---- scene / render settings (as saved in the file)
scene.frame_start = 1; scene.frame_end = 250; scene.frame_set(1)
scene.render.engine = 'BLENDER_EEVEE_NEXT'
scene.cycles.sampling_pattern = 'TABULATED_SOBOL'
scene.eevee.ray_tracing_options.trace_max_roughness = 0.0
bpy.context.view_layer.update()

# ---- added for rendering (the .blend has no active camera): camera
cam_auto = bpy.data.cameras.new('AutoCamera')
cam_auto.lens = 50.0
cam_auto.sensor_width = 36.0
cam_auto.clip_end = 1000.0
ob_auto_camera = bpy.data.objects.new('AutoCamera', cam_auto)
scene.collection.objects.link(ob_auto_camera)
ob_auto_camera.location = (4.36348, -5.18686, 5.67081)
ob_auto_camera.rotation_euler = (1.09748, -7.21219e-08, 0.694738)
scene.camera = ob_auto_camera
bpy.context.view_layer.update()
